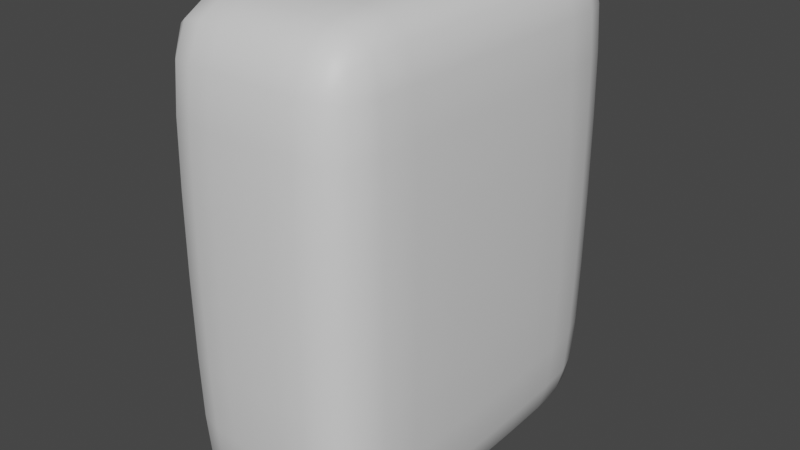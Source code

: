# Source: Noodles_Plain.blend  (saved by Blender 3.3.6; exported with 4.5.12 LTS)
import bpy
from mathutils import Matrix  # noqa: F401  (used for matrix-valued properties, if any)

bpy.ops.wm.read_factory_settings(use_empty=True)
scene = bpy.context.scene
scene.name = 'Scene'

# ---- collections
col_collection = bpy.data.collections.new('Collection'); scene.collection.children.link(col_collection)

# ---- materials (node trees are filled in below, after node groups)
mat_material = bpy.data.materials.new('Material')
mat_material.alpha_threshold = 0.0
mat_material.use_transparent_shadow = False
mat_material.roughness = 0.5
mat_material.line_color = (0.0, 0.0, 0.0, 1.0)

# ---- material node trees
mat_material.use_nodes = True; mat_material.node_tree.nodes.clear()
_N = mat_material.node_tree.nodes; _L = mat_material.node_tree.links
n0 = _N.new('ShaderNodeOutputMaterial'); n0.name = 'Material Output'; n0.location = (300, 300)
n1 = _N.new('ShaderNodeBsdfPrincipled'); n1.name = 'Principled BSDF'; n1.location = (10, 300)
n1.distribution = 'GGX'
n1.subsurface_method = 'RANDOM_WALK_SKIN'
n1.inputs[3].default_value = 1.45
n1.inputs[27].default_value = (0.0, 0.0, 0.0, 1.0)
n1.inputs[28].default_value = 1.0
_L.new(n1.outputs[0], n0.inputs[0])
n0.is_active_output = True

# ---- world
world_world = bpy.data.worlds.new('World'); scene.world = world_world
world_world.use_nodes = True; world_world.node_tree.nodes.clear()
_N = world_world.node_tree.nodes; _L = world_world.node_tree.links
n0 = _N.new('ShaderNodeOutputWorld'); n0.name = 'World Output'; n0.location = (300, 300)
n1 = _N.new('ShaderNodeBackground'); n1.name = 'Background'; n1.location = (10, 300)
n1.inputs[0].default_value = (0.05088, 0.05088, 0.05088, 1.0)
_L.new(n1.outputs[0], n0.inputs[0])
n0.is_active_output = True
world_world.color = (0.05088, 0.05088, 0.05088)
world_world.use_sun_shadow = False
world_world.sun_shadow_jitter_overblur = 0.0

# ---- meshes
me_cube = bpy.data.meshes.new('Cube')
me_cube.from_pydata([(0.2708, 0.5518, 0.6431), (0.2708, 0.4661, 0.7038), (0.3484, 0.4661, 0.6431), (0.2708, 0.4661, -0.7038), (0.2708, 0.5518, -0.6431), (0.3484, 0.4661, -0.6431), (0.3484, -0.4661, 0.6431), (0.2708, -0.4661, 0.7038), (0.2708, -0.5518, 0.6431), (0.3484, -0.4661, -0.6431), (0.2708, -0.5518, -0.6431), (0.2708, -0.4661, -0.7038), (-0.2708, 0.5518, 0.6431), (-0.3484, 0.4661, 0.6431), (-0.2708, 0.4661, 0.7038), (-0.3484, 0.4661, -0.6431), (-0.2708, 0.5518, -0.6431), (-0.2708, 0.4661, -0.7038), (-0.3484, -0.4661, 0.6431), (-0.2708, -0.5518, 0.6431), (-0.2708, -0.4661, 0.7038), (-0.2708, -0.4661, -0.7038), (-0.2708, -0.5518, -0.6431), (-0.3484, -0.4661, -0.6431)], [], [(17, 3, 11, 21), (23, 18, 13, 15), (10, 8, 19, 22), (1, 14, 20, 7), (5, 2, 6, 9), (0, 1, 2), (3, 4, 5), (6, 7, 8), (9, 10, 11), (12, 13, 14), (15, 16, 17), (18, 19, 20), (21, 22, 23), (17, 21, 23, 15), (3, 17, 16, 4), (2, 5, 4, 0), (22, 19, 18, 23), (8, 10, 9, 6), (12, 16, 15, 13), (7, 20, 19, 8), (1, 7, 6, 2), (21, 11, 10, 22), (20, 14, 13, 18), (14, 1, 0, 12), (11, 3, 5, 9), (16, 12, 0, 4)])
me_cube.polygons.foreach_set('use_smooth', [True] * 26)
_uv = me_cube.uv_layers.new(name='UVMap')
_uv.uv.foreach_set('vector', [0.1529, 0.5194, 0.3471, 0.5194, 0.3471, 0.7306, 0.1529, 0.7306, 0.3858, 0.01942, 0.6142, 0.01942, 0.6142, 0.2306, 0.3858, 0.2306, 0.3858, 0.7779, 0.6142, 0.7779, 0.6142, 0.9721, 0.3858, 0.9721, 0.6529, 0.5194, 0.8471, 0.5194, 0.8471, 0.7306, 0.6529, 0.7306, 0.3858, 0.5194, 0.6142, 0.5194, 0.6142, 0.7306, 0.3858, 0.7306, 0.6142, 0.4721, 0.625, 0.4721, 0.6142, 0.5, 0.3471, 0.5194, 0.3471, 0.5, 0.375, 0.5194, 0.6142, 0.75, 0.625, 0.7779, 0.6142, 0.7779, 0.375, 0.7306, 0.3471, 0.75, 0.3471, 0.7306, 0.6142, 0.25, 0.6142, 0.2306, 0.625, 0.2306, 0.125, 0.5194, 0.1529, 0.5, 0.1529, 0.5194, 0.6142, 0.01942, 0.6142, 0.0, 0.625, 0.01942, 0.1529, 0.7306, 0.1529, 0.75, 0.125, 0.7306, 0.1529, 0.5194, 0.1529, 0.7306, 0.125, 0.7306, 0.125, 0.5194, 0.3471, 0.5194, 0.1529, 0.5194, 0.1529, 0.5, 0.3471, 0.5, 0.6142, 0.5194, 0.3858, 0.5194, 0.3858, 0.4721, 0.6142, 0.4721, 0.3858, 0.0, 0.6142, 0.0, 0.6142, 0.01942, 0.3858, 0.01942, 0.6142, 0.7779, 0.3858, 0.7779, 0.3858, 0.7306, 0.6142, 0.7306, 0.6142, 0.2779, 0.3858, 0.2779, 0.3858, 0.2306, 0.6142, 0.2306, 0.625, 0.7779, 0.625, 0.9721, 0.6142, 0.9721, 0.6142, 0.7779, 0.6529, 0.5194, 0.6529, 0.7306, 0.6142, 0.7306, 0.6142, 0.5194, 0.1529, 0.7306, 0.3471, 0.7306, 0.3471, 0.75, 0.1529, 0.75, 0.625, 0.01942, 0.625, 0.2306, 0.6142, 0.2306, 0.6142, 0.01942, 0.625, 0.2779, 0.625, 0.4721, 0.6142, 0.4721, 0.6142, 0.2779, 0.3471, 0.7306, 0.3471, 0.5194, 0.3858, 0.5194, 0.3858, 0.7306, 0.3858, 0.2779, 0.6142, 0.2779, 0.6142, 0.4721, 0.3858, 0.4721])
me_cube.materials.append(mat_material)
me_cube.use_mirror_vertex_groups = False
me_cube.update()

# ---- objects
ob_cube = bpy.data.objects.new('Cube', me_cube)

# ---- transforms, parenting, visibility, modifiers, constraints
ob_cube.location = (0.0, 0.0, 0.0)
ob_cube.scale = (0.8471, 1.0, 1.0)
ob_cube.lock_rotations_4d = False
ob_cube.empty_display_type = 'ARROWS'
ob_cube.lineart.crease_threshold = 0.0
_m = ob_cube.modifiers.new('Subdivision', 'SUBSURF')
_m = ob_cube.modifiers.new('Displace', 'DISPLACE')
_m.strength = 0.1

# ---- collection membership
col_collection.objects.link(ob_cube)

# ---- scene / render settings (as saved in the file)
scene.frame_start = 1; scene.frame_end = 250; scene.frame_set(1)
scene.render.engine = 'BLENDER_EEVEE_NEXT'
scene.cycles.sampling_pattern = 'TABULATED_SOBOL'
scene.cycles.use_light_tree = False
scene.view_settings.view_transform = 'Filmic'
bpy.context.view_layer.update()

# ---- added for rendering (the .blend has no active camera and no usable light): camera, sun
cam_auto = bpy.data.cameras.new('AutoCamera')
cam_auto.lens = 50.0
cam_auto.sensor_width = 36.0
cam_auto.clip_end = 1000.0
ob_auto_camera = bpy.data.objects.new('AutoCamera', cam_auto)
scene.collection.objects.link(ob_auto_camera)
ob_auto_camera.location = (1.76032, -2.11892, 1.41449)
ob_auto_camera.rotation_euler = (1.09748, -7.21219e-08, 0.694738)
scene.camera = ob_auto_camera
light_auto_sun = bpy.data.lights.new('AutoSun', 'SUN')
light_auto_sun.energy = 3.0
light_auto_sun.angle = 0.0523599
ob_auto_sun = bpy.data.objects.new('AutoSun', light_auto_sun)
scene.collection.objects.link(ob_auto_sun)
ob_auto_sun.rotation_euler = (0.872665, 0.174533, 0.523599)
bpy.context.view_layer.update()
